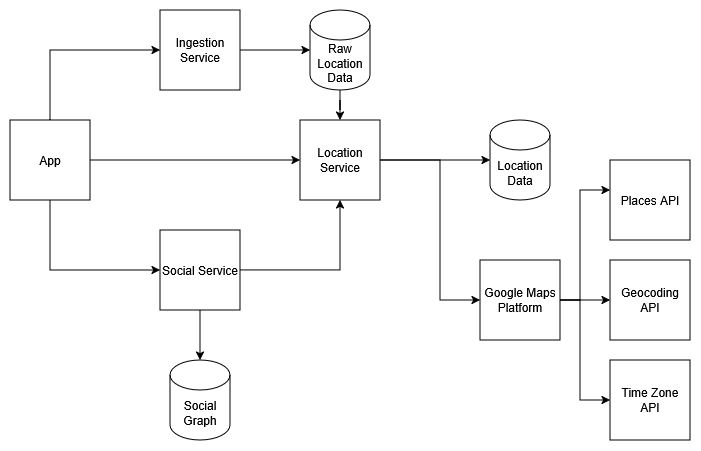

The diagram above was exported from draw.io. Its source (the exported page's mxGraphModel, read from the mxfile embedded in the PNG):
<mxGraphModel dx="1181" dy="651" grid="1" gridSize="10" guides="1" tooltips="1" connect="1" arrows="1" fold="1" page="1" pageScale="1" pageWidth="827" pageHeight="1169" math="0" shadow="0">
  <root>
    <mxCell id="0" />
    <mxCell id="1" parent="0" />
    <mxCell id="NyaLd2_Dh5ExItEBtE0X-4" edge="1" parent="1" source="NyaLd2_Dh5ExItEBtE0X-1" style="edgeStyle=orthogonalEdgeStyle;rounded=0;orthogonalLoop=1;jettySize=auto;html=1;entryX=0;entryY=0.5;entryDx=0;entryDy=0;" target="NyaLd2_Dh5ExItEBtE0X-2">
      <mxGeometry relative="1" as="geometry">
        <Array as="points">
          <mxPoint x="320" y="550" />
          <mxPoint x="320" y="460" />
        </Array>
      </mxGeometry>
    </mxCell>
    <mxCell id="NyaLd2_Dh5ExItEBtE0X-17" edge="1" parent="1" source="NyaLd2_Dh5ExItEBtE0X-1" style="edgeStyle=orthogonalEdgeStyle;rounded=0;orthogonalLoop=1;jettySize=auto;html=1;entryX=0;entryY=0.5;entryDx=0;entryDy=0;" target="NyaLd2_Dh5ExItEBtE0X-9">
      <mxGeometry relative="1" as="geometry" />
    </mxCell>
    <mxCell id="ewRXcuIaVPzuq9ZlobHO-1" edge="1" parent="1" source="NyaLd2_Dh5ExItEBtE0X-1" style="edgeStyle=orthogonalEdgeStyle;rounded=0;orthogonalLoop=1;jettySize=auto;html=1;entryX=0;entryY=0.5;entryDx=0;entryDy=0;exitX=0.5;exitY=1;exitDx=0;exitDy=0;" target="NyaLd2_Dh5ExItEBtE0X-3">
      <mxGeometry relative="1" as="geometry" />
    </mxCell>
    <mxCell id="NyaLd2_Dh5ExItEBtE0X-1" parent="1" style="whiteSpace=wrap;html=1;aspect=fixed;" value="App" vertex="1">
      <mxGeometry height="80" width="80" x="280" y="530" as="geometry" />
    </mxCell>
    <mxCell id="NyaLd2_Dh5ExItEBtE0X-2" parent="1" style="whiteSpace=wrap;html=1;aspect=fixed;" value="Ingestion Service" vertex="1">
      <mxGeometry height="80" width="80" x="430" y="420" as="geometry" />
    </mxCell>
    <mxCell id="NyaLd2_Dh5ExItEBtE0X-12" edge="1" parent="1" source="NyaLd2_Dh5ExItEBtE0X-3" style="edgeStyle=orthogonalEdgeStyle;rounded=0;orthogonalLoop=1;jettySize=auto;html=1;" target="NyaLd2_Dh5ExItEBtE0X-9">
      <mxGeometry relative="1" as="geometry" />
    </mxCell>
    <mxCell id="NyaLd2_Dh5ExItEBtE0X-3" parent="1" style="whiteSpace=wrap;html=1;aspect=fixed;" value="Social Service" vertex="1">
      <mxGeometry height="80" width="80" x="430" y="640" as="geometry" />
    </mxCell>
    <mxCell id="NyaLd2_Dh5ExItEBtE0X-5" parent="1" style="shape=cylinder3;whiteSpace=wrap;html=1;boundedLbl=1;backgroundOutline=1;size=15;" value="Social Graph" vertex="1">
      <mxGeometry height="80" width="60" x="440" y="770" as="geometry" />
    </mxCell>
    <mxCell id="NyaLd2_Dh5ExItEBtE0X-6" edge="1" parent="1" source="NyaLd2_Dh5ExItEBtE0X-3" style="edgeStyle=orthogonalEdgeStyle;rounded=0;orthogonalLoop=1;jettySize=auto;html=1;entryX=0.5;entryY=0;entryDx=0;entryDy=0;entryPerimeter=0;" target="NyaLd2_Dh5ExItEBtE0X-5">
      <mxGeometry relative="1" as="geometry" />
    </mxCell>
    <mxCell id="NyaLd2_Dh5ExItEBtE0X-11" edge="1" parent="1" source="NyaLd2_Dh5ExItEBtE0X-7" style="edgeStyle=orthogonalEdgeStyle;rounded=0;orthogonalLoop=1;jettySize=auto;html=1;entryX=0.5;entryY=0;entryDx=0;entryDy=0;" target="NyaLd2_Dh5ExItEBtE0X-9">
      <mxGeometry relative="1" as="geometry" />
    </mxCell>
    <mxCell id="NyaLd2_Dh5ExItEBtE0X-7" parent="1" style="shape=cylinder3;whiteSpace=wrap;html=1;boundedLbl=1;backgroundOutline=1;size=15;" value="Raw Location Data" vertex="1">
      <mxGeometry height="80" width="60" x="580" y="420" as="geometry" />
    </mxCell>
    <mxCell id="NyaLd2_Dh5ExItEBtE0X-8" edge="1" parent="1" source="NyaLd2_Dh5ExItEBtE0X-2" style="edgeStyle=orthogonalEdgeStyle;rounded=0;orthogonalLoop=1;jettySize=auto;html=1;entryX=0;entryY=0.5;entryDx=0;entryDy=0;entryPerimeter=0;" target="NyaLd2_Dh5ExItEBtE0X-7">
      <mxGeometry relative="1" as="geometry" />
    </mxCell>
    <mxCell id="NyaLd2_Dh5ExItEBtE0X-16" edge="1" parent="1" source="NyaLd2_Dh5ExItEBtE0X-9" style="edgeStyle=orthogonalEdgeStyle;rounded=0;orthogonalLoop=1;jettySize=auto;html=1;entryX=0;entryY=0.5;entryDx=0;entryDy=0;entryPerimeter=0;" target="NyaLd2_Dh5ExItEBtE0X-14">
      <mxGeometry relative="1" as="geometry">
        <Array as="points">
          <mxPoint x="740" y="570" />
          <mxPoint x="740" y="570" />
        </Array>
      </mxGeometry>
    </mxCell>
    <mxCell id="NyaLd2_Dh5ExItEBtE0X-9" parent="1" style="whiteSpace=wrap;html=1;aspect=fixed;" value="Location Service" vertex="1">
      <mxGeometry height="80" width="80" x="570" y="530" as="geometry" />
    </mxCell>
    <mxCell id="NyaLd2_Dh5ExItEBtE0X-14" parent="1" style="shape=cylinder3;whiteSpace=wrap;html=1;boundedLbl=1;backgroundOutline=1;size=15;" value="&lt;div&gt;Location&lt;/div&gt;&lt;div&gt;Data&lt;/div&gt;" vertex="1">
      <mxGeometry height="80" width="60" x="760" y="530" as="geometry" />
    </mxCell>
    <mxCell id="opgcOTXdk-BoJy36IKLL-5" edge="1" parent="1" source="opgcOTXdk-BoJy36IKLL-1" style="edgeStyle=orthogonalEdgeStyle;rounded=0;orthogonalLoop=1;jettySize=auto;html=1;" target="opgcOTXdk-BoJy36IKLL-3">
      <mxGeometry relative="1" as="geometry">
        <Array as="points">
          <mxPoint x="850" y="710" />
          <mxPoint x="850" y="600" />
        </Array>
      </mxGeometry>
    </mxCell>
    <mxCell id="opgcOTXdk-BoJy36IKLL-6" edge="1" parent="1" source="opgcOTXdk-BoJy36IKLL-1" style="edgeStyle=orthogonalEdgeStyle;rounded=0;orthogonalLoop=1;jettySize=auto;html=1;entryX=0;entryY=0.5;entryDx=0;entryDy=0;" target="opgcOTXdk-BoJy36IKLL-4">
      <mxGeometry relative="1" as="geometry" />
    </mxCell>
    <mxCell id="opgcOTXdk-BoJy36IKLL-8" edge="1" parent="1" source="opgcOTXdk-BoJy36IKLL-1" style="edgeStyle=orthogonalEdgeStyle;rounded=0;orthogonalLoop=1;jettySize=auto;html=1;entryX=0;entryY=0.5;entryDx=0;entryDy=0;" target="opgcOTXdk-BoJy36IKLL-7">
      <mxGeometry relative="1" as="geometry">
        <Array as="points">
          <mxPoint x="850" y="710" />
          <mxPoint x="850" y="810" />
        </Array>
      </mxGeometry>
    </mxCell>
    <mxCell id="opgcOTXdk-BoJy36IKLL-1" parent="1" style="whiteSpace=wrap;html=1;aspect=fixed;" value="Google Maps Platform" vertex="1">
      <mxGeometry height="80" width="80" x="750" y="670" as="geometry" />
    </mxCell>
    <mxCell id="opgcOTXdk-BoJy36IKLL-2" edge="1" parent="1" source="NyaLd2_Dh5ExItEBtE0X-9" style="edgeStyle=orthogonalEdgeStyle;rounded=0;orthogonalLoop=1;jettySize=auto;html=1;entryX=0;entryY=0.5;entryDx=0;entryDy=0;exitX=1;exitY=0.5;exitDx=0;exitDy=0;" target="opgcOTXdk-BoJy36IKLL-1">
      <mxGeometry relative="1" as="geometry">
        <Array as="points">
          <mxPoint x="710" y="570" />
          <mxPoint x="710" y="710" />
        </Array>
      </mxGeometry>
    </mxCell>
    <mxCell id="opgcOTXdk-BoJy36IKLL-3" parent="1" style="whiteSpace=wrap;html=1;aspect=fixed;" value="Places API" vertex="1">
      <mxGeometry height="80" width="80" x="880" y="570" as="geometry" />
    </mxCell>
    <mxCell id="opgcOTXdk-BoJy36IKLL-4" parent="1" style="whiteSpace=wrap;html=1;aspect=fixed;" value="Geocoding API" vertex="1">
      <mxGeometry height="80" width="80" x="880" y="670" as="geometry" />
    </mxCell>
    <mxCell id="opgcOTXdk-BoJy36IKLL-7" parent="1" style="whiteSpace=wrap;html=1;aspect=fixed;" value="Time Zone API" vertex="1">
      <mxGeometry height="80" width="80" x="880" y="770" as="geometry" />
    </mxCell>
  </root>
</mxGraphModel>